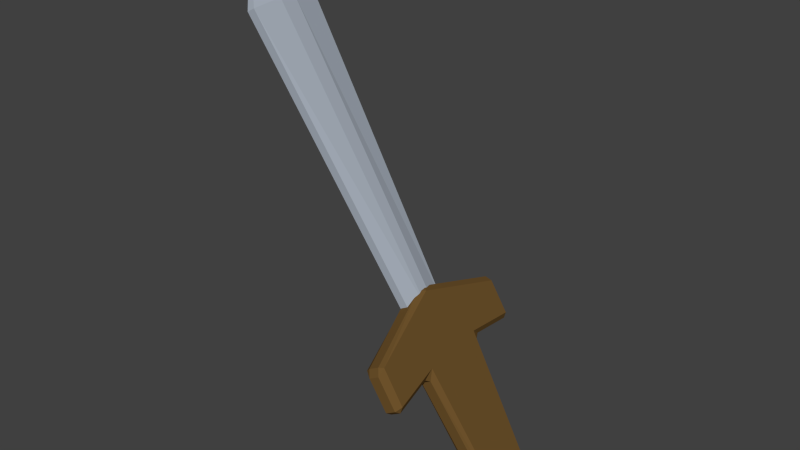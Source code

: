 # Source: sword.blend  (saved by Blender 2.76.0; exported with 4.5.12 LTS)
import bpy
from mathutils import Matrix  # noqa: F401  (used for matrix-valued properties, if any)

bpy.ops.wm.read_factory_settings(use_empty=True)
scene = bpy.context.scene
scene.name = 'Scene'

# ---- collections
col_collection_1 = bpy.data.collections.new('Collection 1'); scene.collection.children.link(col_collection_1)

# ---- materials (node trees are filled in below, after node groups)
mat_svgmat_002 = bpy.data.materials.new('SVGMat.002')
mat_svgmat_002.alpha_threshold = 0.0
mat_svgmat_002.use_transparent_shadow = False
mat_svgmat_002.diffuse_color = (0.1574, 0.08617, 0.02505, 1.0)
mat_svgmat_002.roughness = 0.5
mat_svgmat_002.specular_intensity = 0.1909
mat_svgmat_001 = bpy.data.materials.new('SVGMat.001')
mat_svgmat_001.alpha_threshold = 0.0
mat_svgmat_001.use_transparent_shadow = False
mat_svgmat_001.diffuse_color = (0.3961, 0.4431, 0.5098, 1.0)
mat_svgmat_001.roughness = 0.5

# ---- material node trees

# ---- world
world_world = bpy.data.worlds.new('World'); scene.world = world_world
world_world.color = (0.05088, 0.05088, 0.05088)
world_world.use_sun_shadow = False
world_world.sun_shadow_jitter_overblur = 0.0
world_world.cycles.sampling_method = 'MANUAL'
world_world.cycles.sample_map_resolution = 256

# ---- meshes
me_mesh = bpy.data.meshes.new('Mesh')
me_mesh.from_pydata([(-0.01414, 0.02338, 0.0038), (-0.01526, 0.02175, 0.0038), (-0.01382, 0.02295, 0.005), (0.006129, 0.03102, 0.0038), (0.007082, 0.03023, 0.005), (0.008375, 0.03102, 0.0038), (0.02864, 0.02338, 0.0038), (0.02856, 0.02213, 0.005), (0.02976, 0.02175, 0.0038), (0.02858, 0.01253, 0.0038), (0.02976, 0.01354, 0.0038), (0.02856, 0.01374, 0.005), (0.01671, 0.01321, 0.0038), (0.01799, 0.01421, 0.0038), (0.01571, 0.01579, 0.005), (0.014, -0.01966, 0.0038), (0.0128, -0.01966, 0.005), (0.01271, -0.02086, 0.0038), (0.001468, -0.02092, 0.0038), (0.0008312, -0.01973, 0.005), (0.0001808, -0.01973, 0.0038), (-0.00222, 0.01321, 0.0038), (-0.001324, 0.01577, 0.005), (-0.003492, 0.01421, 0.0038), (-0.01526, 0.01354, 0.0038), (-0.01407, 0.01253, 0.0038), (-0.01394, 0.01376, 0.005), (-0.01414, 0.02338, 0.0012), (-0.01382, 0.02295, 0.0), (-0.01526, 0.02175, 0.0012), (0.006129, 0.03102, 0.0012), (0.008375, 0.03102, 0.0012), (0.007082, 0.03023, 0.0), (0.02864, 0.02338, 0.0012), (0.02976, 0.02175, 0.0012), (0.02856, 0.02213, 0.0), (0.02858, 0.01253, 0.0012), (0.02856, 0.01374, 0.0), (0.02976, 0.01354, 0.0012), (0.01671, 0.01321, 0.0012), (0.01571, 0.01579, 0.0), (0.01799, 0.01421, 0.0012), (0.014, -0.01966, 0.0012), (0.01271, -0.02086, 0.0012), (0.0128, -0.01966, 0.0), (0.001468, -0.02092, 0.0012), (0.0001808, -0.01973, 0.0012), (0.0008312, -0.01973, 0.0), (-0.00222, 0.01321, 0.0012), (-0.003492, 0.01421, 0.0012), (-0.001324, 0.01577, 0.0), (-0.01526, 0.01354, 0.0012), (-0.01394, 0.01376, 0.0), (-0.01407, 0.01253, 0.0012)], [], [(26, 7, 2), (24, 1, 29, 51), (8, 10, 38, 34), (26, 22, 7), (9, 13, 41, 36), (17, 18, 45, 43), (19, 14, 22), (28, 35, 52), (35, 50, 52), (35, 37, 40), (40, 44, 47), (35, 40, 50), (50, 40, 47), (19, 16, 14), (20, 21, 48, 46), (23, 25, 53, 49), (12, 15, 42, 39), (2, 7, 4), (22, 14, 7), (14, 11, 7), (5, 6, 33, 31), (32, 35, 28), (0, 1, 2), (3, 4, 5), (6, 7, 8), (9, 10, 11), (12, 13, 14), (15, 16, 17), (18, 19, 20), (21, 22, 23), (24, 25, 26), (27, 28, 29), (30, 31, 32), (33, 34, 35), (36, 37, 38), (39, 40, 41), (42, 43, 44), (45, 46, 47), (48, 49, 50), (51, 52, 53), (14, 16, 15, 12), (16, 19, 18, 17), (19, 22, 21, 20), (11, 14, 13, 9), (2, 4, 3, 0), (4, 7, 6, 5), (7, 11, 10, 8), (1, 24, 26, 2), (22, 26, 25, 23), (39, 42, 44, 40), (43, 45, 47, 44), (46, 48, 50, 47), (36, 41, 40, 37), (27, 30, 32, 28), (31, 33, 35, 32), (34, 38, 37, 35), (28, 52, 51, 29), (49, 53, 52, 50), (0, 27, 29, 1), (5, 31, 30, 3), (8, 34, 33, 6), (9, 36, 38, 10), (12, 39, 41, 13), (17, 43, 42, 15), (20, 46, 45, 18), (23, 49, 48, 21), (24, 51, 53, 25), (0, 3, 30, 27)])
me_mesh.materials.append(mat_svgmat_002)
me_mesh.use_remesh_preserve_volume = False
me_mesh.use_remesh_preserve_attributes = False
me_mesh.use_mirror_vertex_groups = False
me_mesh.update()
me_mesh_001 = bpy.data.meshes.new('Mesh.001')
me_mesh_001.from_pydata([(-0.002146, 0.09896, 0.002), (0.006807, 0.113, 0.001176), (0.0164, 0.09896, 0.002), (0.01243, 0.02479, 0.002), (0.001825, 0.02479, 0.002), (-0.002146, 0.09896, 0.0), (0.006807, 0.113, 0.0008237), (0.0164, 0.09896, 0.0), (0.01243, 0.02479, 0.0), (0.001825, 0.02479, 0.0), (0.009174, 0.09896, 0.003161), (0.008276, 0.02479, 0.003161), (0.004981, 0.09896, 0.003161), (0.005879, 0.02479, 0.003161), (0.006746, 0.1115, 0.001904), (0.009379, 0.09896, -0.0004325), (0.008394, 0.02479, -0.0004325), (0.004778, 0.09896, -0.0004325), (0.005763, 0.02479, -0.0004325), (0.00674, 0.1115, 0.0008246)], [], [(1, 0, 12, 14), (3, 2, 10, 11), (2, 1, 14, 10), (7, 8, 16, 15), (6, 7, 15, 19), (8, 9, 18, 16), (2, 3, 8, 7), (4, 0, 5, 9), (1, 2, 7, 6), (0, 1, 6, 5), (3, 4, 9, 8), (12, 10, 14), (13, 10, 12), (13, 11, 10), (0, 4, 13, 12), (4, 3, 11, 13), (19, 15, 17), (17, 15, 18), (15, 16, 18), (5, 6, 19, 17), (9, 5, 17, 18)])
me_mesh_001.materials.append(mat_svgmat_001)
me_mesh_001.use_remesh_preserve_volume = False
me_mesh_001.use_remesh_preserve_attributes = False
me_mesh_001.use_mirror_vertex_groups = False
me_mesh_001.update()

# ---- objects
ob_hilt = bpy.data.objects.new('Hilt', me_mesh)
ob_curve = bpy.data.objects.new('Curve', me_mesh_001)

# ---- transforms, parenting, visibility, modifiers, constraints
ob_hilt.location = (-2.326, -3.109, 8.005)
ob_hilt.rotation_euler = (1.069, -0.02939, 1.664)
ob_hilt.scale = (58.61, 58.61, 58.61)
ob_hilt.lineart.crease_threshold = 0.0
ob_curve.parent = ob_hilt
ob_curve.matrix_parent_inverse = Matrix(((0.02976, 0.0, 0.0, 0.007343), (0.0, 0.02976, 0.0, 0.00425), (0.0, 0.0, 0.02976, 0.0), (0.0, 0.0, 0.0, 1.0)))
ob_curve.location = (-0.2467, -0.1428, 0.03841)
ob_curve.scale = (33.6, 33.6, 33.6)
ob_curve.lineart.crease_threshold = 0.0

# ---- collection membership
col_collection_1.objects.link(ob_hilt)
col_collection_1.objects.link(ob_curve)

# ---- scene / render settings (as saved in the file)
scene.frame_start = 1; scene.frame_end = 20; scene.frame_set(6)
scene.render.engine = 'BLENDER_EEVEE_NEXT'
scene.render.resolution_percentage = 50
scene.render.dither_intensity = 0.0
scene.cycles.use_denoising = False
scene.cycles.samples = 10
scene.cycles.sampling_pattern = 'TABULATED_SOBOL'
scene.cycles.light_sampling_threshold = 0.0
scene.cycles.use_adaptive_sampling = False
scene.cycles.use_light_tree = False
scene.cycles.blur_glossy = 0.0
scene.cycles.pixel_filter_type = 'GAUSSIAN'
scene.cycles.sample_clamp_indirect = 0.0
scene.view_settings.view_transform = 'Standard'
bpy.context.view_layer.update()

# ---- added for rendering (the .blend has no active camera and no usable light): camera, sun
cam_auto = bpy.data.cameras.new('AutoCamera')
cam_auto.lens = 50.0
cam_auto.sensor_width = 36.0
cam_auto.clip_end = 1000.0
ob_auto_camera = bpy.data.objects.new('AutoCamera', cam_auto)
scene.collection.objects.link(ob_auto_camera)
ob_auto_camera.location = (4.54709, -12.3156, 16.8441)
ob_auto_camera.rotation_euler = (1.09748, -7.21219e-08, 0.694738)
scene.camera = ob_auto_camera
light_auto_sun = bpy.data.lights.new('AutoSun', 'SUN')
light_auto_sun.energy = 3.0
light_auto_sun.angle = 0.0523599
ob_auto_sun = bpy.data.objects.new('AutoSun', light_auto_sun)
scene.collection.objects.link(ob_auto_sun)
ob_auto_sun.rotation_euler = (0.872665, 0.174533, 0.523599)
bpy.context.view_layer.update()
